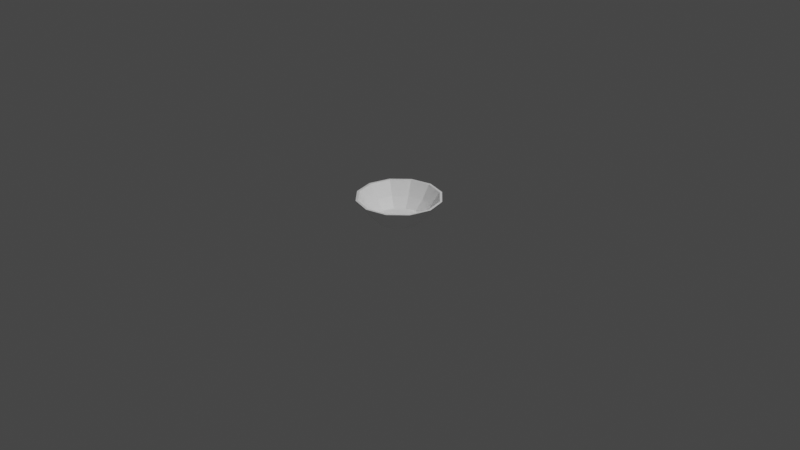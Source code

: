 # Source: Bowl.blend  (saved by Blender 2.93.20; exported with 4.5.12 LTS)
import bpy
from mathutils import Matrix  # noqa: F401  (used for matrix-valued properties, if any)

bpy.ops.wm.read_factory_settings(use_empty=True)
scene = bpy.context.scene
scene.name = 'Scene'

# ---- collections
col_collection = bpy.data.collections.new('Collection'); scene.collection.children.link(col_collection)

# ---- materials (node trees are filled in below, after node groups)
mat_material_001 = bpy.data.materials.new('Material.001')
mat_material_001.use_transparent_shadow = False

# ---- material node trees
mat_material_001.use_nodes = True; mat_material_001.node_tree.nodes.clear()
_N = mat_material_001.node_tree.nodes; _L = mat_material_001.node_tree.links
n0 = _N.new('ShaderNodeBsdfPrincipled'); n0.name = 'Principled BSDF'; n0.location = (10, 300)
n0.distribution = 'GGX'
n0.subsurface_method = 'BURLEY'
n0.inputs[0].default_value = (1.0, 1.0, 1.0, 1.0)
n0.inputs[3].default_value = 1.45
n0.inputs[27].default_value = (0.0, 0.0, 0.0, 1.0)
n0.inputs[28].default_value = 1.0
n1 = _N.new('ShaderNodeOutputMaterial'); n1.name = 'Material Output'; n1.location = (300, 300)
_L.new(n0.outputs[0], n1.inputs[0])
n1.is_active_output = True

# ---- world
world_world = bpy.data.worlds.new('World'); scene.world = world_world
world_world.use_nodes = True; world_world.node_tree.nodes.clear()
_N = world_world.node_tree.nodes; _L = world_world.node_tree.links
n0 = _N.new('ShaderNodeOutputWorld'); n0.name = 'World Output'; n0.location = (300, 300)
n1 = _N.new('ShaderNodeBackground'); n1.name = 'Background'; n1.location = (10, 300)
n1.inputs[0].default_value = (0.05088, 0.05088, 0.05088, 1.0)
_L.new(n1.outputs[0], n0.inputs[0])
n0.is_active_output = True
world_world.color = (0.05088, 0.05088, 0.05088)
world_world.use_sun_shadow = False
world_world.sun_shadow_jitter_overblur = 0.0

# ---- cameras
cam_camera = bpy.data.cameras.new('Camera')
cam_camera.clip_end = 100.0
cam_camera.ortho_scale = 7.314

# ---- lights
light_light = bpy.data.lights.new('Light', 'POINT')
light_light.transmission_factor = 0.0
light_light.energy = 1000.0
light_light.shadow_soft_size = 0.1
light_light.shadow_maximum_resolution = 0.006
light_light.use_absolute_resolution = True

# ---- meshes
me_cylinder = bpy.data.meshes.new('Cylinder')
me_cylinder.from_pydata([(0.0, 1.0, -1.0), (2.529e-09, 1.102, 1.0), (0.5, 0.866, -1.0), (0.5509, 0.9541, 1.0), (0.866, 0.5, -1.0), (0.9541, 0.5509, 1.0), (1.0, -4.371e-08, -1.0), (1.102, -4.704e-08, 1.0), (0.866, -0.5, -1.0), (0.9541, -0.5509, 1.0), (0.5, -0.866, -1.0), (0.5509, -0.9541, 1.0), (-8.742e-08, -1.0, -1.0), (-9.379e-08, -1.102, 1.0), (-0.5, -0.866, -1.0), (-0.5509, -0.9541, 1.0), (-0.866, -0.5, -1.0), (-0.9541, -0.5509, 1.0), (-1.0, 1.192e-08, -1.0), (-1.102, 1.426e-08, 1.0), (-0.866, 0.5, -1.0), (-0.9541, 0.5509, 1.0), (-0.5, 0.866, -1.0), (-0.5509, 0.9541, 1.0), (0.5509, 0.9541, 1.0), (2.529e-09, 1.102, 1.0), (0.9541, 0.5509, 1.0), (1.102, -4.704e-08, 1.0), (0.9541, -0.5509, 1.0), (0.5509, -0.9541, 1.0), (-9.379e-08, -1.102, 1.0), (-0.5509, -0.9541, 1.0), (-0.9541, -0.5509, 1.0), (-1.102, 1.426e-08, 1.0), (-0.9541, 0.5509, 1.0), (-0.5509, 0.9541, 1.0), (0.5509, 0.9541, 1.0), (2.529e-09, 1.102, 1.0), (0.9541, 0.5509, 1.0), (1.102, -4.704e-08, 1.0), (0.9541, -0.5509, 1.0), (0.5509, -0.9541, 1.0), (-9.379e-08, -1.102, 1.0), (-0.5509, -0.9541, 1.0), (-0.9541, -0.5509, 1.0), (-1.102, 1.426e-08, 1.0), (-0.9541, 0.5509, 1.0), (-0.5509, 0.9541, 1.0), (0.521, 0.9023, 1.0), (2.841e-09, 1.042, 1.0), (0.9023, 0.521, 1.0), (1.042, -4.508e-08, 1.0), (0.9023, -0.521, 1.0), (0.521, -0.9023, 1.0), (-8.825e-08, -1.042, 1.0), (-0.521, -0.9023, 1.0), (-0.9023, -0.521, 1.0), (-1.042, 1.289e-08, 1.0), (-0.9023, 0.521, 1.0), (-0.521, 0.9023, 1.0), (0.6479, 1.122, 5.837), (1.759e-09, 1.296, 5.837), (1.122, 0.6479, 5.837), (1.296, -5.288e-08, 5.837), (1.122, -0.6479, 5.837), (0.6479, -1.122, 5.837), (-1.115e-07, -1.296, 5.837), (-0.6479, -1.122, 5.837), (-1.122, -0.6479, 5.837), (-1.296, 1.92e-08, 5.837), (-1.122, 0.6479, 5.837), (-0.6479, 1.122, 5.837), (0.6127, 1.061, 5.837), (2.126e-09, 1.225, 5.837), (1.061, 0.6127, 5.837), (1.225, -5.059e-08, 5.837), (1.061, -0.6127, 5.837), (0.6127, -1.061, 5.837), (-1.05e-07, -1.225, 5.837), (-0.6127, -1.061, 5.837), (-1.061, -0.6127, 5.837), (-1.225, 1.759e-08, 5.837), (-1.061, 0.6127, 5.837), (-0.6127, 1.061, 5.837), (0.7596, 1.316, 11.78), (5.395e-09, 1.519, 11.78), (1.316, 0.7596, 11.78), (1.519, -5.724e-08, 11.78), (1.316, -0.7596, 11.78), (0.7596, -1.316, 11.78), (-1.274e-07, -1.519, 11.78), (-0.7596, -1.316, 11.78), (-1.316, -0.7596, 11.78), (-1.519, 2.728e-08, 11.78), (-1.316, 0.7596, 11.78), (-0.7596, 1.316, 11.78), (0.7183, 1.244, 11.78), (5.826e-09, 1.437, 11.78), (1.244, 0.7183, 11.78), (1.437, -5.455e-08, 11.78), (1.244, -0.7183, 11.78), (0.7183, -1.244, 11.78), (-1.198e-07, -1.437, 11.78), (-0.7183, -1.244, 11.78), (-1.244, -0.7183, 11.78), (-1.437, 2.538e-08, 11.78), (-1.244, 0.7183, 11.78), (-0.7183, 1.244, 11.78), (0.8606, 1.491, 19.01), (9.418e-09, 1.721, 19.01), (1.491, 0.8606, 19.01), (1.721, -6.192e-08, 19.01), (1.491, -0.8606, 19.01), (0.8606, -1.491, 19.01), (-1.411e-07, -1.721, 19.01), (-0.8606, -1.491, 19.01), (-1.491, -0.8606, 19.01), (-1.721, 3.384e-08, 19.01), (-1.491, 0.8606, 19.01), (-0.8606, 1.491, 19.01), (0.8139, 1.41, 19.01), (9.907e-09, 1.628, 19.01), (1.41, 0.8139, 19.01), (1.628, -5.887e-08, 19.01), (1.41, -0.8139, 19.01), (0.8139, -1.41, 19.01), (-1.324e-07, -1.628, 19.01), (-0.8139, -1.41, 19.01), (-1.41, -0.8139, 19.01), (-1.628, 3.17e-08, 19.01), (-1.41, 0.8139, 19.01), (-0.8139, 1.41, 19.01), (0.991, 1.716, 27.72), (1.126e-08, 1.982, 27.72), (1.716, 0.991, 27.72), (1.982, -6.879e-08, 27.72), (1.716, -0.991, 27.72), (0.991, -1.716, 27.72), (-1.62e-07, -1.982, 27.72), (-0.991, -1.716, 27.72), (-1.716, -0.991, 27.72), (-1.982, 4.148e-08, 27.72), (-1.716, 0.991, 27.72), (-0.991, 1.716, 27.72), (0.9371, 1.623, 27.72), (1.183e-08, 1.874, 27.72), (1.623, 0.9371, 27.72), (1.874, -6.527e-08, 27.72), (1.623, -0.9371, 27.72), (0.9371, -1.623, 27.72), (-1.52e-07, -1.874, 27.72), (-0.9371, -1.623, 27.72), (-1.623, -0.9371, 27.72), (-1.874, 3.9e-08, 27.72), (-1.623, 0.9371, 27.72), (-0.9371, 1.623, 27.72)], [], [(0, 1, 3, 2), (2, 3, 5, 4), (4, 5, 7, 6), (6, 7, 9, 8), (8, 9, 11, 10), (10, 11, 13, 12), (12, 13, 15, 14), (14, 15, 17, 16), (16, 17, 19, 18), (18, 19, 21, 20), (11, 9, 28, 29), (20, 21, 23, 22), (22, 23, 1, 0), (0, 2, 4, 6, 8, 10, 12, 14, 16, 18, 20, 22), (27, 26, 38, 39), (9, 7, 27, 28), (1, 23, 35, 25), (3, 1, 25, 24), (7, 5, 26, 27), (23, 21, 34, 35), (5, 3, 24, 26), (21, 19, 33, 34), (19, 17, 32, 33), (17, 15, 31, 32), (15, 13, 30, 31), (13, 11, 29, 30), (40, 39, 63, 64), (34, 33, 45, 46), (31, 30, 42, 43), (28, 27, 39, 40), (35, 34, 46, 47), (24, 25, 37, 36), (32, 31, 43, 44), (29, 28, 40, 41), (25, 35, 47, 37), (26, 24, 36, 38), (33, 32, 44, 45), (30, 29, 41, 42), (48, 49, 59, 58, 57, 56, 55, 54, 53, 52, 51, 50), (48, 50, 74, 72), (47, 46, 70, 71), (56, 57, 81, 80), (39, 38, 62, 63), (49, 48, 72, 73), (46, 45, 69, 70), (55, 56, 80, 79), (38, 36, 60, 62), (45, 44, 68, 69), (54, 55, 79, 78), (36, 37, 61, 60), (60, 61, 85, 84), (82, 83, 107, 106), (68, 67, 91, 92), (74, 75, 99, 98), (81, 82, 106, 105), (67, 66, 90, 91), (72, 74, 98, 96), (80, 81, 105, 104), (66, 65, 89, 90), (73, 72, 96, 97), (79, 80, 104, 103), (65, 64, 88, 89), (57, 58, 82, 81), (37, 47, 71, 61), (50, 51, 75, 74), (41, 40, 64, 65), (58, 59, 83, 82), (51, 52, 76, 75), (42, 41, 65, 66), (59, 49, 73, 83), (52, 53, 77, 76), (43, 42, 66, 67), (53, 54, 78, 77), (44, 43, 67, 68), (85, 95, 119, 109), (102, 103, 127, 126), (88, 87, 111, 112), (95, 94, 118, 119), (101, 102, 126, 125), (87, 86, 110, 111), (94, 93, 117, 118), (100, 101, 125, 124), (86, 84, 108, 110), (107, 97, 121, 131), (93, 92, 116, 117), (99, 100, 124, 123), (75, 76, 100, 99), (69, 68, 92, 93), (83, 73, 97, 107), (62, 60, 84, 86), (76, 77, 101, 100), (70, 69, 93, 94), (63, 62, 86, 87), (77, 78, 102, 101), (71, 70, 94, 95), (64, 63, 87, 88), (78, 79, 103, 102), (61, 71, 95, 85), (108, 109, 133, 132), (130, 131, 155, 154), (116, 115, 139, 140), (122, 123, 147, 146), (129, 130, 154, 153), (115, 114, 138, 139), (120, 122, 146, 144), (128, 129, 153, 152), (114, 113, 137, 138), (121, 120, 144, 145), (127, 128, 152, 151), (113, 112, 136, 137), (89, 88, 112, 113), (103, 104, 128, 127), (97, 96, 120, 121), (90, 89, 113, 114), (104, 105, 129, 128), (96, 98, 122, 120), (91, 90, 114, 115), (105, 106, 130, 129), (98, 99, 123, 122), (92, 91, 115, 116), (106, 107, 131, 130), (84, 85, 109, 108), (138, 137, 149, 150), (135, 134, 146, 147), (142, 141, 153, 154), (139, 138, 150, 151), (136, 135, 147, 148), (143, 142, 154, 155), (132, 133, 145, 144), (140, 139, 151, 152), (137, 136, 148, 149), (133, 143, 155, 145), (134, 132, 144, 146), (141, 140, 152, 153), (123, 124, 148, 147), (117, 116, 140, 141), (131, 121, 145, 155), (110, 108, 132, 134), (124, 125, 149, 148), (118, 117, 141, 142), (111, 110, 134, 135), (125, 126, 150, 149), (119, 118, 142, 143), (112, 111, 135, 136), (126, 127, 151, 150), (109, 119, 143, 133)])
_uv = me_cylinder.uv_layers.new(name='UVMap')
_uv.uv.foreach_set('vector', [1.0, 0.5, 1.0, 1.0, 0.9167, 1.0, 0.9167, 0.5, 0.9167, 0.5, 0.9167, 1.0, 0.8333, 1.0, 0.8333, 0.5, 0.8333, 0.5, 0.8333, 1.0, 0.75, 1.0, 0.75, 0.5, 0.75, 0.5, 0.75, 1.0, 0.6667, 1.0, 0.6667, 0.5, 0.6667, 0.5, 0.6667, 1.0, 0.5833, 1.0, 0.5833, 0.5, 0.5833, 0.5, 0.5833, 1.0, 0.5, 1.0, 0.5, 0.5, 0.5, 0.5, 0.5, 1.0, 0.4167, 1.0, 0.4167, 0.5, 0.4167, 0.5, 0.4167, 1.0, 0.3333, 1.0, 0.3333, 0.5, 0.3333, 0.5, 0.3333, 1.0, 0.25, 1.0, 0.25, 0.5, 0.25, 0.5, 0.25, 1.0, 0.1667, 1.0, 0.1667, 0.5, 0.5833, 1.0, 0.6667, 1.0, 0.6667, 1.0, 0.5833, 1.0, 0.1667, 0.5, 0.1667, 1.0, 0.08333, 1.0, 0.08333, 0.5, 0.08333, 0.5, 0.08333, 1.0, 7.451e-08, 1.0, 7.451e-08, 0.5, 0.75, 0.49, 0.87, 0.4578, 0.9578, 0.37, 0.99, 0.25, 0.9578, 0.13, 0.87, 0.04215, 0.75, 0.01, 0.63, 0.04215, 0.5422, 0.13, 0.51, 0.25, 0.5422, 0.37, 0.63, 0.4578, 0.75, 1.0, 0.8333, 1.0, 0.8333, 1.0, 0.75, 1.0, 0.6667, 1.0, 0.75, 1.0, 0.75, 1.0, 0.6667, 1.0, 7.451e-08, 1.0, 0.08333, 1.0, 0.08333, 1.0, 7.451e-08, 1.0, 0.9167, 1.0, 1.0, 1.0, 1.0, 1.0, 0.9167, 1.0, 0.75, 1.0, 0.8333, 1.0, 0.8333, 1.0, 0.75, 1.0, 0.08333, 1.0, 0.1667, 1.0, 0.1667, 1.0, 0.08333, 1.0, 0.8333, 1.0, 0.9167, 1.0, 0.9167, 1.0, 0.8333, 1.0, 0.1667, 1.0, 0.25, 1.0, 0.25, 1.0, 0.1667, 1.0, 0.25, 1.0, 0.3333, 1.0, 0.3333, 1.0, 0.25, 1.0, 0.3333, 1.0, 0.4167, 1.0, 0.4167, 1.0, 0.3333, 1.0, 0.4167, 1.0, 0.5, 1.0, 0.5, 1.0, 0.4167, 1.0, 0.5, 1.0, 0.5833, 1.0, 0.5833, 1.0, 0.5, 1.0, 0.6667, 1.0, 0.75, 1.0, 0.75, 1.0, 0.6667, 1.0, 0.1667, 1.0, 0.25, 1.0, 0.25, 1.0, 0.1667, 1.0, 0.4167, 1.0, 0.5, 1.0, 0.5, 1.0, 0.4167, 1.0, 0.6667, 1.0, 0.75, 1.0, 0.75, 1.0, 0.6667, 1.0, 0.08333, 1.0, 0.1667, 1.0, 0.1667, 1.0, 0.08333, 1.0, 0.9167, 1.0, 1.0, 1.0, 1.0, 1.0, 0.9167, 1.0, 0.3333, 1.0, 0.4167, 1.0, 0.4167, 1.0, 0.3333, 1.0, 0.5833, 1.0, 0.6667, 1.0, 0.6667, 1.0, 0.5833, 1.0, 7.451e-08, 1.0, 0.08333, 1.0, 0.08333, 1.0, 7.451e-08, 1.0, 0.8333, 1.0, 0.9167, 1.0, 0.9167, 1.0, 0.8333, 1.0, 0.25, 1.0, 0.3333, 1.0, 0.3333, 1.0, 0.25, 1.0, 0.5, 1.0, 0.5833, 1.0, 0.5833, 1.0, 0.5, 1.0, 0.37, 0.4578, 0.25, 0.49, 0.13, 0.4578, 0.04215, 0.37, 0.01, 0.25, 0.04215, 0.13, 0.13, 0.04215, 0.25, 0.01, 0.37, 0.04215, 0.4578, 0.13, 0.49, 0.25, 0.4578, 0.37, 0.37, 0.4578, 0.4578, 0.37, 0.4578, 0.37, 0.37, 0.4578, 0.08333, 1.0, 0.1667, 1.0, 0.1667, 1.0, 0.08333, 1.0, 0.04215, 0.13, 0.01, 0.25, 0.01, 0.25, 0.04215, 0.13, 0.75, 1.0, 0.8333, 1.0, 0.8333, 1.0, 0.75, 1.0, 0.25, 0.49, 0.37, 0.4578, 0.37, 0.4578, 0.25, 0.49, 0.1667, 1.0, 0.25, 1.0, 0.25, 1.0, 0.1667, 1.0, 0.13, 0.04215, 0.04215, 0.13, 0.04215, 0.13, 0.13, 0.04215, 0.8333, 1.0, 0.9167, 1.0, 0.9167, 1.0, 0.8333, 1.0, 0.25, 1.0, 0.3333, 1.0, 0.3333, 1.0, 0.25, 1.0, 0.25, 0.01, 0.13, 0.04215, 0.13, 0.04215, 0.25, 0.01, 0.9167, 1.0, 1.0, 1.0, 1.0, 1.0, 0.9167, 1.0, 0.9167, 1.0, 1.0, 1.0, 1.0, 1.0, 0.9167, 1.0, 0.04215, 0.37, 0.13, 0.4578, 0.13, 0.4578, 0.04215, 0.37, 0.3333, 1.0, 0.4167, 1.0, 0.4167, 1.0, 0.3333, 1.0, 0.4578, 0.37, 0.49, 0.25, 0.49, 0.25, 0.4578, 0.37, 0.01, 0.25, 0.04215, 0.37, 0.04215, 0.37, 0.01, 0.25, 0.4167, 1.0, 0.5, 1.0, 0.5, 1.0, 0.4167, 1.0, 0.37, 0.4578, 0.4578, 0.37, 0.4578, 0.37, 0.37, 0.4578, 0.04215, 0.13, 0.01, 0.25, 0.01, 0.25, 0.04215, 0.13, 0.5, 1.0, 0.5833, 1.0, 0.5833, 1.0, 0.5, 1.0, 0.25, 0.49, 0.37, 0.4578, 0.37, 0.4578, 0.25, 0.49, 0.13, 0.04215, 0.04215, 0.13, 0.04215, 0.13, 0.13, 0.04215, 0.5833, 1.0, 0.6667, 1.0, 0.6667, 1.0, 0.5833, 1.0, 0.01, 0.25, 0.04215, 0.37, 0.04215, 0.37, 0.01, 0.25, 7.451e-08, 1.0, 0.08333, 1.0, 0.08333, 1.0, 7.451e-08, 1.0, 0.4578, 0.37, 0.49, 0.25, 0.49, 0.25, 0.4578, 0.37, 0.5833, 1.0, 0.6667, 1.0, 0.6667, 1.0, 0.5833, 1.0, 0.04215, 0.37, 0.13, 0.4578, 0.13, 0.4578, 0.04215, 0.37, 0.49, 0.25, 0.4578, 0.13, 0.4578, 0.13, 0.49, 0.25, 0.5, 1.0, 0.5833, 1.0, 0.5833, 1.0, 0.5, 1.0, 0.13, 0.4578, 0.25, 0.49, 0.25, 0.49, 0.13, 0.4578, 0.4578, 0.13, 0.37, 0.04215, 0.37, 0.04215, 0.4578, 0.13, 0.4167, 1.0, 0.5, 1.0, 0.5, 1.0, 0.4167, 1.0, 0.37, 0.04215, 0.25, 0.01, 0.25, 0.01, 0.37, 0.04215, 0.3333, 1.0, 0.4167, 1.0, 0.4167, 1.0, 0.3333, 1.0, 7.451e-08, 1.0, 0.08333, 1.0, 0.08333, 1.0, 7.451e-08, 1.0, 0.25, 0.01, 0.13, 0.04215, 0.13, 0.04215, 0.25, 0.01, 0.6667, 1.0, 0.75, 1.0, 0.75, 1.0, 0.6667, 1.0, 0.08333, 1.0, 0.1667, 1.0, 0.1667, 1.0, 0.08333, 1.0, 0.37, 0.04215, 0.25, 0.01, 0.25, 0.01, 0.37, 0.04215, 0.75, 1.0, 0.8333, 1.0, 0.8333, 1.0, 0.75, 1.0, 0.1667, 1.0, 0.25, 1.0, 0.25, 1.0, 0.1667, 1.0, 0.4578, 0.13, 0.37, 0.04215, 0.37, 0.04215, 0.4578, 0.13, 0.8333, 1.0, 0.9167, 1.0, 0.9167, 1.0, 0.8333, 1.0, 0.13, 0.4578, 0.25, 0.49, 0.25, 0.49, 0.13, 0.4578, 0.25, 1.0, 0.3333, 1.0, 0.3333, 1.0, 0.25, 1.0, 0.49, 0.25, 0.4578, 0.13, 0.4578, 0.13, 0.49, 0.25, 0.49, 0.25, 0.4578, 0.13, 0.4578, 0.13, 0.49, 0.25, 0.25, 1.0, 0.3333, 1.0, 0.3333, 1.0, 0.25, 1.0, 0.13, 0.4578, 0.25, 0.49, 0.25, 0.49, 0.13, 0.4578, 0.8333, 1.0, 0.9167, 1.0, 0.9167, 1.0, 0.8333, 1.0, 0.4578, 0.13, 0.37, 0.04215, 0.37, 0.04215, 0.4578, 0.13, 0.1667, 1.0, 0.25, 1.0, 0.25, 1.0, 0.1667, 1.0, 0.75, 1.0, 0.8333, 1.0, 0.8333, 1.0, 0.75, 1.0, 0.37, 0.04215, 0.25, 0.01, 0.25, 0.01, 0.37, 0.04215, 0.08333, 1.0, 0.1667, 1.0, 0.1667, 1.0, 0.08333, 1.0, 0.6667, 1.0, 0.75, 1.0, 0.75, 1.0, 0.6667, 1.0, 0.25, 0.01, 0.13, 0.04215, 0.13, 0.04215, 0.25, 0.01, 7.451e-08, 1.0, 0.08333, 1.0, 0.08333, 1.0, 7.451e-08, 1.0, 0.9167, 1.0, 1.0, 1.0, 1.0, 1.0, 0.9167, 1.0, 0.04215, 0.37, 0.13, 0.4578, 0.13, 0.4578, 0.04215, 0.37, 0.3333, 1.0, 0.4167, 1.0, 0.4167, 1.0, 0.3333, 1.0, 0.4578, 0.37, 0.49, 0.25, 0.49, 0.25, 0.4578, 0.37, 0.01, 0.25, 0.04215, 0.37, 0.04215, 0.37, 0.01, 0.25, 0.4167, 1.0, 0.5, 1.0, 0.5, 1.0, 0.4167, 1.0, 0.37, 0.4578, 0.4578, 0.37, 0.4578, 0.37, 0.37, 0.4578, 0.04215, 0.13, 0.01, 0.25, 0.01, 0.25, 0.04215, 0.13, 0.5, 1.0, 0.5833, 1.0, 0.5833, 1.0, 0.5, 1.0, 0.25, 0.49, 0.37, 0.4578, 0.37, 0.4578, 0.25, 0.49, 0.13, 0.04215, 0.04215, 0.13, 0.04215, 0.13, 0.13, 0.04215, 0.5833, 1.0, 0.6667, 1.0, 0.6667, 1.0, 0.5833, 1.0, 0.5833, 1.0, 0.6667, 1.0, 0.6667, 1.0, 0.5833, 1.0, 0.13, 0.04215, 0.04215, 0.13, 0.04215, 0.13, 0.13, 0.04215, 0.25, 0.49, 0.37, 0.4578, 0.37, 0.4578, 0.25, 0.49, 0.5, 1.0, 0.5833, 1.0, 0.5833, 1.0, 0.5, 1.0, 0.04215, 0.13, 0.01, 0.25, 0.01, 0.25, 0.04215, 0.13, 0.37, 0.4578, 0.4578, 0.37, 0.4578, 0.37, 0.37, 0.4578, 0.4167, 1.0, 0.5, 1.0, 0.5, 1.0, 0.4167, 1.0, 0.01, 0.25, 0.04215, 0.37, 0.04215, 0.37, 0.01, 0.25, 0.4578, 0.37, 0.49, 0.25, 0.49, 0.25, 0.4578, 0.37, 0.3333, 1.0, 0.4167, 1.0, 0.4167, 1.0, 0.3333, 1.0, 0.04215, 0.37, 0.13, 0.4578, 0.13, 0.4578, 0.04215, 0.37, 0.9167, 1.0, 1.0, 1.0, 1.0, 1.0, 0.9167, 1.0, 0.5, 1.0, 0.5833, 1.0, 0.5833, 1.0, 0.5, 1.0, 0.75, 1.0, 0.8333, 1.0, 0.8333, 1.0, 0.75, 1.0, 0.1667, 1.0, 0.25, 1.0, 0.25, 1.0, 0.1667, 1.0, 0.4167, 1.0, 0.5, 1.0, 0.5, 1.0, 0.4167, 1.0, 0.6667, 1.0, 0.75, 1.0, 0.75, 1.0, 0.6667, 1.0, 0.08333, 1.0, 0.1667, 1.0, 0.1667, 1.0, 0.08333, 1.0, 0.9167, 1.0, 1.0, 1.0, 1.0, 1.0, 0.9167, 1.0, 0.3333, 1.0, 0.4167, 1.0, 0.4167, 1.0, 0.3333, 1.0, 0.5833, 1.0, 0.6667, 1.0, 0.6667, 1.0, 0.5833, 1.0, 7.451e-08, 1.0, 0.08333, 1.0, 0.08333, 1.0, 7.451e-08, 1.0, 0.8333, 1.0, 0.9167, 1.0, 0.9167, 1.0, 0.8333, 1.0, 0.25, 1.0, 0.3333, 1.0, 0.3333, 1.0, 0.25, 1.0, 0.49, 0.25, 0.4578, 0.13, 0.4578, 0.13, 0.49, 0.25, 0.25, 1.0, 0.3333, 1.0, 0.3333, 1.0, 0.25, 1.0, 0.13, 0.4578, 0.25, 0.49, 0.25, 0.49, 0.13, 0.4578, 0.8333, 1.0, 0.9167, 1.0, 0.9167, 1.0, 0.8333, 1.0, 0.4578, 0.13, 0.37, 0.04215, 0.37, 0.04215, 0.4578, 0.13, 0.1667, 1.0, 0.25, 1.0, 0.25, 1.0, 0.1667, 1.0, 0.75, 1.0, 0.8333, 1.0, 0.8333, 1.0, 0.75, 1.0, 0.37, 0.04215, 0.25, 0.01, 0.25, 0.01, 0.37, 0.04215, 0.08333, 1.0, 0.1667, 1.0, 0.1667, 1.0, 0.08333, 1.0, 0.6667, 1.0, 0.75, 1.0, 0.75, 1.0, 0.6667, 1.0, 0.25, 0.01, 0.13, 0.04215, 0.13, 0.04215, 0.25, 0.01, 7.451e-08, 1.0, 0.08333, 1.0, 0.08333, 1.0, 7.451e-08, 1.0])
me_cylinder.materials.append(mat_material_001)
me_cylinder.use_remesh_fix_poles = True
me_cylinder.use_remesh_preserve_attributes = False
me_cylinder.update()

# ---- objects
ob_light = bpy.data.objects.new('Light', light_light)
ob_camera = bpy.data.objects.new('Camera', cam_camera)
ob_cylinder = bpy.data.objects.new('Cylinder', me_cylinder)

# ---- transforms, parenting, visibility, modifiers, constraints
ob_light.location = (4.076, 1.005, 5.904)
ob_light.rotation_euler = (0.6503, 0.05522, 1.866)
ob_light.lock_rotations_4d = False
ob_light.empty_display_type = 'ARROWS'
ob_light.color = (0.0, 0.0, 0.0, 0.0)
ob_light.lineart.crease_threshold = 0.0
ob_camera.location = (7.359, -6.926, 4.958)
ob_camera.rotation_euler = (1.109, 0.0, 0.8149)
ob_camera.lock_rotations_4d = False
ob_camera.empty_display_type = 'ARROWS'
ob_camera.color = (0.0, 0.0, 0.0, 0.0)
ob_camera.display_type = 'WIRE'
ob_camera.lineart.crease_threshold = 0.0
ob_cylinder.location = (0.0, 0.0, 0.0)
ob_cylinder.scale = (0.2249, 0.2249, 0.008995)

# ---- collection membership
col_collection.objects.link(ob_light)
col_collection.objects.link(ob_camera)
col_collection.objects.link(ob_cylinder)

# ---- scene / render settings (as saved in the file)
scene.camera = ob_camera
scene.frame_start = 1; scene.frame_end = 250; scene.frame_set(1)
scene.render.engine = 'BLENDER_EEVEE_NEXT'
scene.cycles.use_denoising = False
scene.cycles.samples = 128
scene.cycles.sampling_pattern = 'TABULATED_SOBOL'
scene.cycles.use_adaptive_sampling = False
scene.cycles.use_light_tree = False
scene.view_settings.view_transform = 'Filmic'
bpy.context.view_layer.update()
